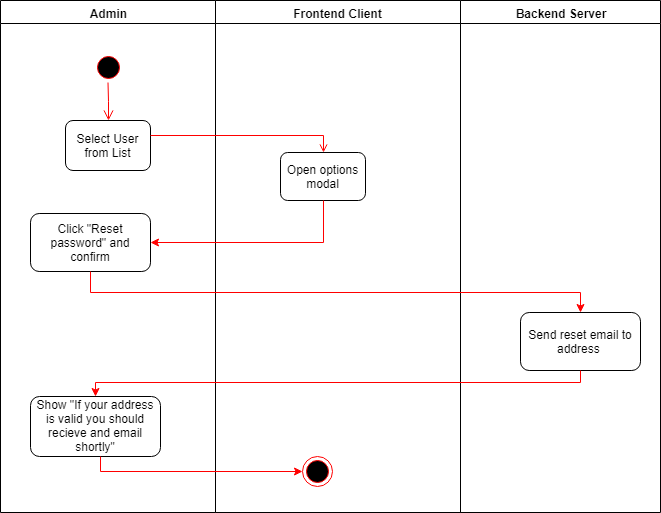

The diagram above was exported from draw.io. Its source (the exported page's mxGraphModel, read from the mxfile embedded in the PNG):
<mxGraphModel dx="1010" dy="609" grid="1" gridSize="10" guides="1" tooltips="1" connect="1" arrows="1" fold="1" page="1" pageScale="1" pageWidth="827" pageHeight="1169" math="0" shadow="0">
  <root>
    <mxCell id="0" />
    <mxCell id="1" parent="0" />
    <mxCell id="3" value="Admin" style="swimlane;whiteSpace=wrap" parent="1" vertex="1">
      <mxGeometry x="510" y="128" width="215" height="512" as="geometry" />
    </mxCell>
    <mxCell id="5" value="" style="ellipse;shape=startState;fillColor=#000000;strokeColor=#ff0000;" parent="3" vertex="1">
      <mxGeometry x="92.5" y="52" width="30" height="30" as="geometry" />
    </mxCell>
    <mxCell id="6" value="" style="edgeStyle=elbowEdgeStyle;elbow=horizontal;verticalAlign=bottom;endArrow=open;endSize=8;strokeColor=#FF0000;endFill=1;rounded=0;entryX=0.5;entryY=0;" parent="3" source="5" target="52833a0f25057356-82" edge="1">
      <mxGeometry x="92.5" y="50" as="geometry">
        <mxPoint x="107.5" y="120" as="targetPoint" />
      </mxGeometry>
    </mxCell>
    <mxCell id="52833a0f25057356-82" value="&lt;font style=&quot;font-size: 12px&quot;&gt;Select User from List&lt;/font&gt;&lt;br&gt;" style="rounded=1;fontSize=10;align=center;html=1;whiteSpace=wrap;" parent="3" vertex="1">
      <mxGeometry x="65" y="120" width="85" height="50" as="geometry" />
    </mxCell>
    <mxCell id="83" value="&lt;font style=&quot;font-size: 12px&quot;&gt;Click &quot;Reset password&quot; and confirm&lt;/font&gt;&lt;br&gt;" style="rounded=1;fontSize=10;align=center;html=1;whiteSpace=wrap;" parent="3" vertex="1">
      <mxGeometry x="30" y="213" width="120" height="58" as="geometry" />
    </mxCell>
    <mxCell id="lXk4yK7E44cMGuYsN6rO-136" value="&lt;font style=&quot;font-size: 12px&quot;&gt;Show &quot;If your address is valid you should recieve and email shortly&quot;&lt;/font&gt;&lt;br&gt;" style="rounded=1;fontSize=10;align=center;html=1;whiteSpace=wrap;" parent="3" vertex="1">
      <mxGeometry x="30" y="396" width="130" height="60" as="geometry" />
    </mxCell>
    <mxCell id="515b34813a4aafe8-70" value="Frontend Client" style="swimlane;whiteSpace=wrap" parent="1" vertex="1">
      <mxGeometry x="725" y="128" width="245" height="512" as="geometry" />
    </mxCell>
    <mxCell id="75" value="" style="ellipse;shape=endState;fillColor=#000000;strokeColor=#ff0000" parent="515b34813a4aafe8-70" vertex="1">
      <mxGeometry x="87" y="456" width="30" height="30" as="geometry" />
    </mxCell>
    <mxCell id="85" value="&lt;font style=&quot;font-size: 12px&quot;&gt;Open options modal&lt;/font&gt;&lt;br&gt;" style="rounded=1;fontSize=10;align=center;html=1;whiteSpace=wrap;" parent="515b34813a4aafe8-70" vertex="1">
      <mxGeometry x="65" y="152" width="85" height="48" as="geometry" />
    </mxCell>
    <mxCell id="49" value="Backend Server" style="swimlane;whiteSpace=wrap" parent="1" vertex="1">
      <mxGeometry x="970" y="128" width="200" height="512" as="geometry" />
    </mxCell>
    <mxCell id="62" value="&lt;font style=&quot;font-size: 10px&quot;&gt;yes&lt;/font&gt;" style="edgeStyle=orthogonalEdgeStyle;html=1;align=left;verticalAlign=top;endArrow=open;endSize=8;strokeColor=#ff0000;rounded=0;" parent="49" edge="1">
      <mxGeometry x="-1" relative="1" as="geometry">
        <mxPoint x="-163" y="342" as="targetPoint" />
        <Array as="points">
          <mxPoint x="-126" y="322" />
          <mxPoint x="-163" y="322" />
        </Array>
      </mxGeometry>
    </mxCell>
    <mxCell id="lXk4yK7E44cMGuYsN6rO-130" value="&lt;font style=&quot;font-size: 12px&quot;&gt;Send reset email to address&amp;nbsp;&lt;/font&gt;&lt;br&gt;" style="rounded=1;fontSize=10;align=center;html=1;whiteSpace=wrap;" parent="49" vertex="1">
      <mxGeometry x="60" y="312" width="120" height="58" as="geometry" />
    </mxCell>
    <mxCell id="82" style="edgeStyle=orthogonalEdgeStyle;rounded=0;html=1;jettySize=auto;orthogonalLoop=1;strokeColor=#FF0000;endArrow=open;endFill=0;entryX=0.5;entryY=0;entryDx=0;entryDy=0;" parent="1" source="52833a0f25057356-82" target="85" edge="1">
      <mxGeometry relative="1" as="geometry">
        <Array as="points">
          <mxPoint x="833" y="263" />
        </Array>
        <mxPoint x="833" y="278" as="targetPoint" />
      </mxGeometry>
    </mxCell>
    <mxCell id="lXk4yK7E44cMGuYsN6rO-123" value="" style="edgeStyle=orthogonalEdgeStyle;rounded=0;orthogonalLoop=1;jettySize=auto;html=1;entryX=1;entryY=0.5;entryDx=0;entryDy=0;strokeColor=#FF0000;" parent="1" source="85" target="83" edge="1">
      <mxGeometry relative="1" as="geometry">
        <mxPoint x="832.5" y="408" as="targetPoint" />
        <Array as="points">
          <mxPoint x="833" y="370" />
        </Array>
      </mxGeometry>
    </mxCell>
    <mxCell id="lXk4yK7E44cMGuYsN6rO-126" value="" style="edgeStyle=orthogonalEdgeStyle;rounded=0;orthogonalLoop=1;jettySize=auto;html=1;strokeColor=#FF0000;entryX=0.5;entryY=0;entryDx=0;entryDy=0;" parent="1" source="83" target="lXk4yK7E44cMGuYsN6rO-130" edge="1">
      <mxGeometry relative="1" as="geometry">
        <mxPoint x="1090" y="430" as="targetPoint" />
        <Array as="points">
          <mxPoint x="600" y="420" />
          <mxPoint x="1090" y="420" />
        </Array>
      </mxGeometry>
    </mxCell>
    <mxCell id="lXk4yK7E44cMGuYsN6rO-141" value="" style="edgeStyle=orthogonalEdgeStyle;rounded=0;orthogonalLoop=1;jettySize=auto;html=1;strokeColor=#FF0000;entryX=0;entryY=0.5;entryDx=0;entryDy=0;" parent="1" source="lXk4yK7E44cMGuYsN6rO-136" target="75" edge="1">
      <mxGeometry relative="1" as="geometry">
        <mxPoint x="610" y="648" as="targetPoint" />
        <Array as="points">
          <mxPoint x="610" y="599" />
        </Array>
      </mxGeometry>
    </mxCell>
    <mxCell id="WZSGkOZzyqKweVLNxCKy-85" value="" style="edgeStyle=orthogonalEdgeStyle;rounded=0;orthogonalLoop=1;jettySize=auto;html=1;strokeColor=#FF0000;entryX=0.5;entryY=0;entryDx=0;entryDy=0;exitX=0.5;exitY=1;exitDx=0;exitDy=0;" edge="1" parent="1" source="lXk4yK7E44cMGuYsN6rO-130" target="lXk4yK7E44cMGuYsN6rO-136">
      <mxGeometry relative="1" as="geometry">
        <mxPoint x="1095" y="601" as="targetPoint" />
        <Array as="points">
          <mxPoint x="1090" y="510" />
          <mxPoint x="605" y="510" />
        </Array>
        <mxPoint x="720" y="601" as="sourcePoint" />
      </mxGeometry>
    </mxCell>
  </root>
</mxGraphModel>